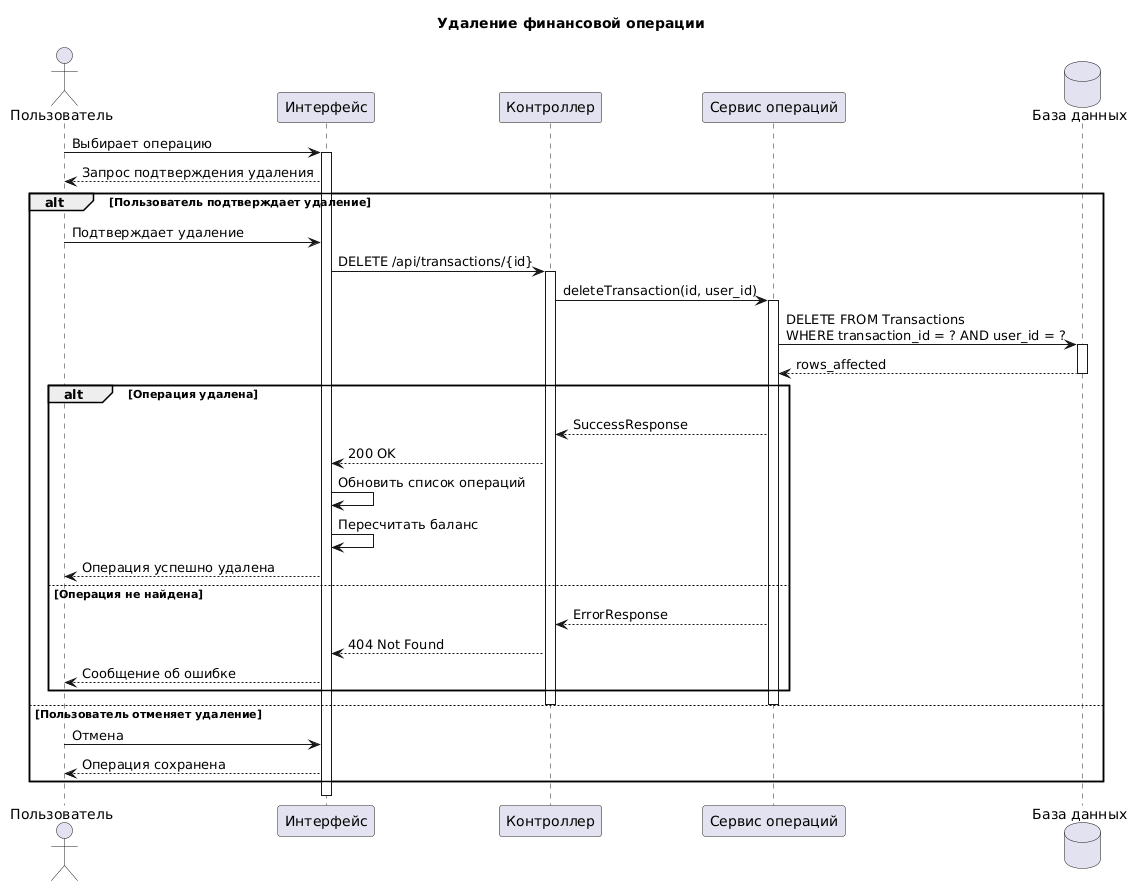

The diagram above was rendered by PlantUML. Its source (embedded in the PNG):
@startuml
title Удаление финансовой операции

actor "Пользователь" as User
participant "Интерфейс" as UI
participant "Контроллер" as Controller
participant "Сервис операций" as Service
database "База данных" as DB

User -> UI: Выбирает операцию
activate UI

UI --> User: Запрос подтверждения удаления

alt Пользователь подтверждает удаление

    User -> UI: Подтверждает удаление

    UI -> Controller: DELETE /api/transactions/{id}
    activate Controller

    Controller -> Service: deleteTransaction(id, user_id)
    activate Service

    Service -> DB: DELETE FROM Transactions\nWHERE transaction_id = ? AND user_id = ?
    activate DB

    DB --> Service: rows_affected
    deactivate DB

    alt Операция удалена

        Service --> Controller: SuccessResponse
        Controller --> UI: 200 OK

        UI -> UI: Обновить список операций
        UI -> UI: Пересчитать баланс
        UI --> User: Операция успешно удалена

    else Операция не найдена

        Service --> Controller: ErrorResponse
        Controller --> UI: 404 Not Found
        UI --> User: Сообщение об ошибке

    end

    deactivate Service
    deactivate Controller

else Пользователь отменяет удаление

    User -> UI: Отмена
    UI --> User: Операция сохранена

end

deactivate UI
@enduml